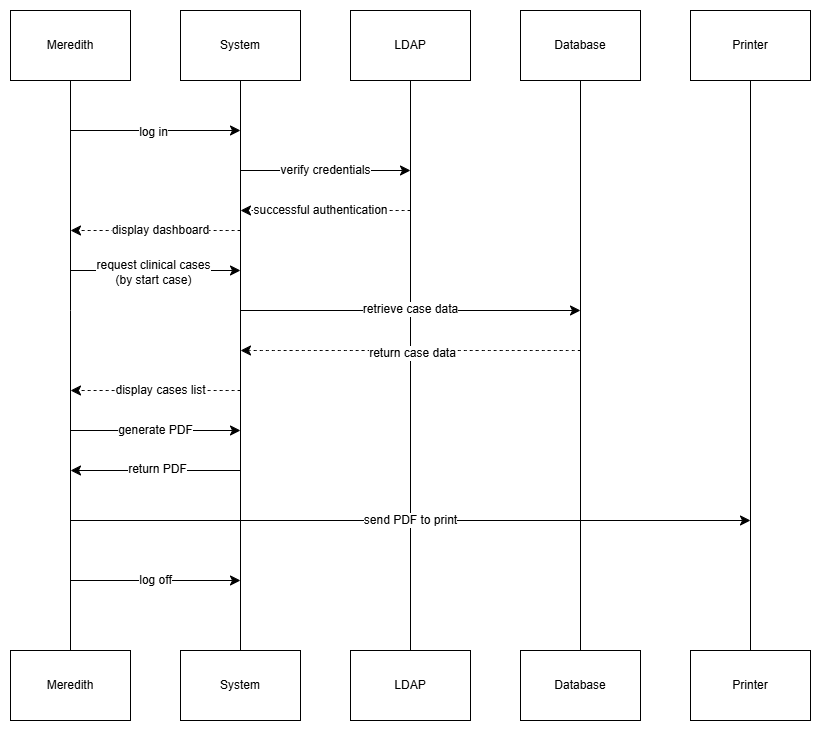

The diagram above was exported from draw.io. Its source (the exported page's mxGraphModel, read from the mxfile embedded in the PNG):
<mxGraphModel dx="2481" dy="127" grid="0" gridSize="10" guides="1" tooltips="1" connect="1" arrows="1" fold="1" page="0" pageScale="1" pageWidth="850" pageHeight="1100" math="0" shadow="0">
  <root>
    <mxCell id="0" />
    <mxCell id="1" parent="0" />
    <mxCell id="y8ONfTsjxF3xbOvmZbY2-20" style="edgeStyle=none;shape=connector;curved=1;rounded=0;orthogonalLoop=1;jettySize=auto;html=1;entryX=0.5;entryY=0;entryDx=0;entryDy=0;strokeColor=default;align=center;verticalAlign=middle;fontFamily=Helvetica;fontSize=12;fontColor=default;labelBackgroundColor=default;startSize=8;endArrow=none;endFill=0;endSize=8;" parent="1" source="y8ONfTsjxF3xbOvmZbY2-2" target="y8ONfTsjxF3xbOvmZbY2-14" edge="1">
      <mxGeometry relative="1" as="geometry" />
    </mxCell>
    <mxCell id="y8ONfTsjxF3xbOvmZbY2-2" value="System" style="rounded=0;whiteSpace=wrap;html=1;" parent="1" vertex="1">
      <mxGeometry x="-810" y="600" width="120" height="70" as="geometry" />
    </mxCell>
    <mxCell id="y8ONfTsjxF3xbOvmZbY2-19" style="edgeStyle=none;curved=1;rounded=0;orthogonalLoop=1;jettySize=auto;html=1;entryX=0.5;entryY=0;entryDx=0;entryDy=0;fontSize=12;startSize=8;endSize=8;endArrow=none;endFill=0;" parent="1" source="y8ONfTsjxF3xbOvmZbY2-3" target="y8ONfTsjxF3xbOvmZbY2-15" edge="1">
      <mxGeometry relative="1" as="geometry">
        <Array as="points">
          <mxPoint x="-920" y="900" />
        </Array>
      </mxGeometry>
    </mxCell>
    <mxCell id="y8ONfTsjxF3xbOvmZbY2-3" value="Meredith" style="rounded=0;whiteSpace=wrap;html=1;" parent="1" vertex="1">
      <mxGeometry x="-980" y="600" width="120" height="70" as="geometry" />
    </mxCell>
    <mxCell id="y8ONfTsjxF3xbOvmZbY2-21" style="edgeStyle=none;shape=connector;curved=1;rounded=0;orthogonalLoop=1;jettySize=auto;html=1;entryX=0.5;entryY=0;entryDx=0;entryDy=0;strokeColor=default;align=center;verticalAlign=middle;fontFamily=Helvetica;fontSize=12;fontColor=default;labelBackgroundColor=default;startSize=8;endArrow=none;endFill=0;endSize=8;" parent="1" source="y8ONfTsjxF3xbOvmZbY2-5" target="y8ONfTsjxF3xbOvmZbY2-16" edge="1">
      <mxGeometry relative="1" as="geometry" />
    </mxCell>
    <mxCell id="y8ONfTsjxF3xbOvmZbY2-5" value="LDAP" style="rounded=0;whiteSpace=wrap;html=1;" parent="1" vertex="1">
      <mxGeometry x="-640" y="600" width="120" height="70" as="geometry" />
    </mxCell>
    <mxCell id="y8ONfTsjxF3xbOvmZbY2-22" style="edgeStyle=none;shape=connector;curved=1;rounded=0;orthogonalLoop=1;jettySize=auto;html=1;entryX=0.5;entryY=0;entryDx=0;entryDy=0;strokeColor=default;align=center;verticalAlign=middle;fontFamily=Helvetica;fontSize=12;fontColor=default;labelBackgroundColor=default;startSize=8;endArrow=none;endFill=0;endSize=8;" parent="1" source="y8ONfTsjxF3xbOvmZbY2-7" target="y8ONfTsjxF3xbOvmZbY2-17" edge="1">
      <mxGeometry relative="1" as="geometry" />
    </mxCell>
    <mxCell id="y8ONfTsjxF3xbOvmZbY2-7" value="Database" style="rounded=0;whiteSpace=wrap;html=1;" parent="1" vertex="1">
      <mxGeometry x="-470" y="600" width="120" height="70" as="geometry" />
    </mxCell>
    <mxCell id="y8ONfTsjxF3xbOvmZbY2-23" style="edgeStyle=none;shape=connector;curved=1;rounded=0;orthogonalLoop=1;jettySize=auto;html=1;entryX=0.5;entryY=0;entryDx=0;entryDy=0;strokeColor=default;align=center;verticalAlign=middle;fontFamily=Helvetica;fontSize=12;fontColor=default;labelBackgroundColor=default;startSize=8;endArrow=none;endFill=0;endSize=8;" parent="1" source="y8ONfTsjxF3xbOvmZbY2-8" target="y8ONfTsjxF3xbOvmZbY2-18" edge="1">
      <mxGeometry relative="1" as="geometry" />
    </mxCell>
    <mxCell id="y8ONfTsjxF3xbOvmZbY2-8" value="Printer" style="rounded=0;whiteSpace=wrap;html=1;" parent="1" vertex="1">
      <mxGeometry x="-300" y="600" width="120" height="70" as="geometry" />
    </mxCell>
    <mxCell id="y8ONfTsjxF3xbOvmZbY2-14" value="System" style="rounded=0;whiteSpace=wrap;html=1;" parent="1" vertex="1">
      <mxGeometry x="-810" y="1240" width="120" height="70" as="geometry" />
    </mxCell>
    <mxCell id="y8ONfTsjxF3xbOvmZbY2-15" value="Meredith" style="rounded=0;whiteSpace=wrap;html=1;" parent="1" vertex="1">
      <mxGeometry x="-980" y="1240" width="120" height="70" as="geometry" />
    </mxCell>
    <mxCell id="y8ONfTsjxF3xbOvmZbY2-16" value="LDAP" style="rounded=0;whiteSpace=wrap;html=1;" parent="1" vertex="1">
      <mxGeometry x="-640" y="1240" width="120" height="70" as="geometry" />
    </mxCell>
    <mxCell id="y8ONfTsjxF3xbOvmZbY2-17" value="Database" style="rounded=0;whiteSpace=wrap;html=1;" parent="1" vertex="1">
      <mxGeometry x="-470" y="1240" width="120" height="70" as="geometry" />
    </mxCell>
    <mxCell id="y8ONfTsjxF3xbOvmZbY2-18" value="Printer" style="rounded=0;whiteSpace=wrap;html=1;" parent="1" vertex="1">
      <mxGeometry x="-300" y="1240" width="120" height="70" as="geometry" />
    </mxCell>
    <mxCell id="y8ONfTsjxF3xbOvmZbY2-24" value="" style="endArrow=classic;html=1;rounded=0;strokeColor=default;align=center;verticalAlign=middle;fontFamily=Helvetica;fontSize=12;fontColor=default;labelBackgroundColor=default;edgeStyle=none;startSize=8;endSize=8;curved=1;" parent="1" edge="1">
      <mxGeometry width="50" height="50" relative="1" as="geometry">
        <mxPoint x="-920" y="720" as="sourcePoint" />
        <mxPoint x="-750" y="720" as="targetPoint" />
      </mxGeometry>
    </mxCell>
    <mxCell id="y8ONfTsjxF3xbOvmZbY2-25" value="log in" style="edgeLabel;html=1;align=center;verticalAlign=middle;resizable=0;points=[];fontSize=12;fontFamily=Helvetica;fontColor=default;labelBackgroundColor=default;" parent="y8ONfTsjxF3xbOvmZbY2-24" connectable="0" vertex="1">
      <mxGeometry x="-0.0322" y="-1" relative="1" as="geometry">
        <mxPoint as="offset" />
      </mxGeometry>
    </mxCell>
    <mxCell id="y8ONfTsjxF3xbOvmZbY2-26" value="verify credentials" style="endArrow=classic;html=1;rounded=0;strokeColor=default;align=center;verticalAlign=middle;fontFamily=Helvetica;fontSize=12;fontColor=default;labelBackgroundColor=default;edgeStyle=none;startSize=8;endSize=8;curved=1;" parent="1" edge="1">
      <mxGeometry width="50" height="50" relative="1" as="geometry">
        <mxPoint x="-750" y="760" as="sourcePoint" />
        <mxPoint x="-580" y="760" as="targetPoint" />
      </mxGeometry>
    </mxCell>
    <mxCell id="y8ONfTsjxF3xbOvmZbY2-27" value="successful authentication" style="endArrow=classic;html=1;rounded=0;strokeColor=default;align=center;verticalAlign=middle;fontFamily=Helvetica;fontSize=12;fontColor=default;labelBackgroundColor=default;edgeStyle=none;startSize=8;endSize=8;curved=1;dashed=1;" parent="1" edge="1">
      <mxGeometry x="0.0588" width="50" height="50" relative="1" as="geometry">
        <mxPoint x="-580" y="800" as="sourcePoint" />
        <mxPoint x="-750" y="800" as="targetPoint" />
        <mxPoint as="offset" />
      </mxGeometry>
    </mxCell>
    <mxCell id="y8ONfTsjxF3xbOvmZbY2-28" value="display dashboard" style="endArrow=classic;html=1;rounded=0;strokeColor=default;align=center;verticalAlign=middle;fontFamily=Helvetica;fontSize=12;fontColor=default;labelBackgroundColor=default;edgeStyle=none;startSize=8;endSize=8;curved=1;dashed=1;" parent="1" edge="1">
      <mxGeometry x="-0.0588" width="50" height="50" relative="1" as="geometry">
        <mxPoint x="-750" y="820" as="sourcePoint" />
        <mxPoint x="-920" y="820" as="targetPoint" />
        <mxPoint as="offset" />
      </mxGeometry>
    </mxCell>
    <mxCell id="y8ONfTsjxF3xbOvmZbY2-30" value="" style="endArrow=classic;html=1;rounded=0;strokeColor=default;align=center;verticalAlign=middle;fontFamily=Helvetica;fontSize=12;fontColor=default;labelBackgroundColor=default;edgeStyle=none;startSize=8;endSize=8;curved=1;" parent="1" edge="1">
      <mxGeometry width="50" height="50" relative="1" as="geometry">
        <mxPoint x="-920" y="860" as="sourcePoint" />
        <mxPoint x="-750" y="860" as="targetPoint" />
      </mxGeometry>
    </mxCell>
    <mxCell id="y8ONfTsjxF3xbOvmZbY2-31" value="request clinical cases&lt;br&gt;(by start case)" style="edgeLabel;html=1;align=center;verticalAlign=middle;resizable=0;points=[];fontSize=12;fontFamily=Helvetica;fontColor=default;labelBackgroundColor=default;" parent="y8ONfTsjxF3xbOvmZbY2-30" connectable="0" vertex="1">
      <mxGeometry x="-0.0322" y="-1" relative="1" as="geometry">
        <mxPoint as="offset" />
      </mxGeometry>
    </mxCell>
    <mxCell id="y8ONfTsjxF3xbOvmZbY2-32" value="" style="endArrow=classic;html=1;rounded=0;strokeColor=default;align=center;verticalAlign=middle;fontFamily=Helvetica;fontSize=12;fontColor=default;labelBackgroundColor=default;edgeStyle=none;startSize=8;endSize=8;curved=1;" parent="1" edge="1">
      <mxGeometry width="50" height="50" relative="1" as="geometry">
        <mxPoint x="-750" y="900" as="sourcePoint" />
        <mxPoint x="-410" y="900" as="targetPoint" />
      </mxGeometry>
    </mxCell>
    <mxCell id="y8ONfTsjxF3xbOvmZbY2-33" value="retrieve case data" style="edgeLabel;html=1;align=center;verticalAlign=middle;resizable=0;points=[];fontSize=12;fontFamily=Helvetica;fontColor=default;labelBackgroundColor=default;" parent="y8ONfTsjxF3xbOvmZbY2-32" connectable="0" vertex="1">
      <mxGeometry x="-0.0059" y="2" relative="1" as="geometry">
        <mxPoint as="offset" />
      </mxGeometry>
    </mxCell>
    <mxCell id="y8ONfTsjxF3xbOvmZbY2-34" value="" style="endArrow=classic;html=1;rounded=0;strokeColor=default;align=center;verticalAlign=middle;fontFamily=Helvetica;fontSize=12;fontColor=default;labelBackgroundColor=default;edgeStyle=none;startSize=8;endSize=8;curved=1;dashed=1;" parent="1" edge="1">
      <mxGeometry width="50" height="50" relative="1" as="geometry">
        <mxPoint x="-410" y="940" as="sourcePoint" />
        <mxPoint x="-750" y="940" as="targetPoint" />
      </mxGeometry>
    </mxCell>
    <mxCell id="y8ONfTsjxF3xbOvmZbY2-35" value="return case data" style="edgeLabel;html=1;align=center;verticalAlign=middle;resizable=0;points=[];fontSize=12;fontFamily=Helvetica;fontColor=default;labelBackgroundColor=default;" parent="y8ONfTsjxF3xbOvmZbY2-34" connectable="0" vertex="1">
      <mxGeometry x="-0.0059" y="2" relative="1" as="geometry">
        <mxPoint as="offset" />
      </mxGeometry>
    </mxCell>
    <mxCell id="y8ONfTsjxF3xbOvmZbY2-36" value="display cases list" style="endArrow=classic;html=1;rounded=0;strokeColor=default;align=center;verticalAlign=middle;fontFamily=Helvetica;fontSize=12;fontColor=default;labelBackgroundColor=default;edgeStyle=none;startSize=8;endSize=8;curved=1;dashed=1;" parent="1" edge="1">
      <mxGeometry x="-0.0588" width="50" height="50" relative="1" as="geometry">
        <mxPoint x="-750" y="980" as="sourcePoint" />
        <mxPoint x="-920" y="980" as="targetPoint" />
        <mxPoint as="offset" />
      </mxGeometry>
    </mxCell>
    <mxCell id="y8ONfTsjxF3xbOvmZbY2-37" value="generate PDF" style="endArrow=classic;html=1;rounded=0;strokeColor=default;align=center;verticalAlign=middle;fontFamily=Helvetica;fontSize=12;fontColor=default;labelBackgroundColor=default;edgeStyle=none;startSize=8;endSize=8;curved=1;" parent="1" edge="1">
      <mxGeometry width="50" height="50" relative="1" as="geometry">
        <mxPoint x="-920" y="1020" as="sourcePoint" />
        <mxPoint x="-750" y="1020" as="targetPoint" />
      </mxGeometry>
    </mxCell>
    <mxCell id="y8ONfTsjxF3xbOvmZbY2-38" value="" style="endArrow=classic;html=1;rounded=0;strokeColor=default;align=center;verticalAlign=middle;fontFamily=Helvetica;fontSize=12;fontColor=default;labelBackgroundColor=default;edgeStyle=none;startSize=8;endSize=8;curved=1;" parent="1" edge="1">
      <mxGeometry width="50" height="50" relative="1" as="geometry">
        <mxPoint x="-750" y="1060" as="sourcePoint" />
        <mxPoint x="-920" y="1060" as="targetPoint" />
      </mxGeometry>
    </mxCell>
    <mxCell id="y8ONfTsjxF3xbOvmZbY2-39" value="return PDF" style="edgeLabel;html=1;align=center;verticalAlign=middle;resizable=0;points=[];fontSize=12;fontFamily=Helvetica;fontColor=default;labelBackgroundColor=default;" parent="y8ONfTsjxF3xbOvmZbY2-38" connectable="0" vertex="1">
      <mxGeometry x="-0.0071" y="-2" relative="1" as="geometry">
        <mxPoint as="offset" />
      </mxGeometry>
    </mxCell>
    <mxCell id="y8ONfTsjxF3xbOvmZbY2-40" value="send PDF to print" style="endArrow=classic;html=1;rounded=0;strokeColor=default;align=center;verticalAlign=middle;fontFamily=Helvetica;fontSize=12;fontColor=default;labelBackgroundColor=default;edgeStyle=none;startSize=8;endSize=8;curved=1;" parent="1" edge="1">
      <mxGeometry width="50" height="50" relative="1" as="geometry">
        <mxPoint x="-920" y="1110" as="sourcePoint" />
        <mxPoint x="-240" y="1110" as="targetPoint" />
      </mxGeometry>
    </mxCell>
    <mxCell id="y8ONfTsjxF3xbOvmZbY2-41" value="log off" style="endArrow=classic;html=1;rounded=0;strokeColor=default;align=center;verticalAlign=middle;fontFamily=Helvetica;fontSize=12;fontColor=default;labelBackgroundColor=default;edgeStyle=none;startSize=8;endSize=8;curved=1;" parent="1" edge="1">
      <mxGeometry width="50" height="50" relative="1" as="geometry">
        <mxPoint x="-920" y="1170" as="sourcePoint" />
        <mxPoint x="-750" y="1170" as="targetPoint" />
      </mxGeometry>
    </mxCell>
  </root>
</mxGraphModel>